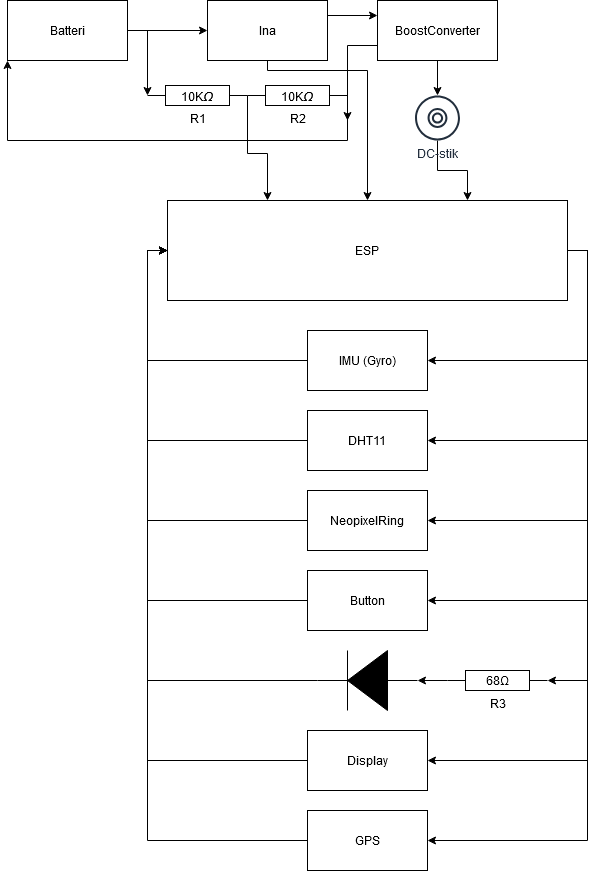

The diagram above was exported from draw.io. Its source (the exported page's mxGraphModel, read from the mxfile embedded in the PNG):
<mxGraphModel dx="1050" dy="530" grid="1" gridSize="10" guides="1" tooltips="1" connect="1" arrows="1" fold="1" page="1" pageScale="1" pageWidth="827" pageHeight="1169" math="0" shadow="0">
  <root>
    <mxCell id="0" />
    <mxCell id="1" parent="0" />
    <mxCell id="sOJR4gHaIRPwOUBCKVUO-1" style="edgeStyle=orthogonalEdgeStyle;rounded=0;orthogonalLoop=1;jettySize=auto;html=1;entryX=1;entryY=0.5;entryDx=0;entryDy=0;exitX=1;exitY=0.5;exitDx=0;exitDy=0;" edge="1" parent="1" source="sOJR4gHaIRPwOUBCKVUO-7" target="sOJR4gHaIRPwOUBCKVUO-16">
      <mxGeometry relative="1" as="geometry" />
    </mxCell>
    <mxCell id="sOJR4gHaIRPwOUBCKVUO-2" style="edgeStyle=orthogonalEdgeStyle;rounded=0;orthogonalLoop=1;jettySize=auto;html=1;entryX=1;entryY=0.5;entryDx=0;entryDy=0;exitX=1;exitY=0.5;exitDx=0;exitDy=0;" edge="1" parent="1" source="sOJR4gHaIRPwOUBCKVUO-7" target="sOJR4gHaIRPwOUBCKVUO-18">
      <mxGeometry relative="1" as="geometry" />
    </mxCell>
    <mxCell id="sOJR4gHaIRPwOUBCKVUO-3" style="edgeStyle=orthogonalEdgeStyle;rounded=0;orthogonalLoop=1;jettySize=auto;html=1;entryX=1;entryY=0.5;entryDx=0;entryDy=0;exitX=1;exitY=0.5;exitDx=0;exitDy=0;" edge="1" parent="1" source="sOJR4gHaIRPwOUBCKVUO-7" target="sOJR4gHaIRPwOUBCKVUO-20">
      <mxGeometry relative="1" as="geometry" />
    </mxCell>
    <mxCell id="sOJR4gHaIRPwOUBCKVUO-4" style="edgeStyle=orthogonalEdgeStyle;rounded=0;orthogonalLoop=1;jettySize=auto;html=1;entryX=1;entryY=0.5;entryDx=0;entryDy=0;exitX=1;exitY=0.5;exitDx=0;exitDy=0;" edge="1" parent="1" source="sOJR4gHaIRPwOUBCKVUO-7" target="sOJR4gHaIRPwOUBCKVUO-22">
      <mxGeometry relative="1" as="geometry" />
    </mxCell>
    <mxCell id="sOJR4gHaIRPwOUBCKVUO-5" style="edgeStyle=orthogonalEdgeStyle;rounded=0;orthogonalLoop=1;jettySize=auto;html=1;entryX=1;entryY=0.5;entryDx=0;entryDy=0;exitX=1;exitY=0.5;exitDx=0;exitDy=0;" edge="1" parent="1" source="sOJR4gHaIRPwOUBCKVUO-7" target="sOJR4gHaIRPwOUBCKVUO-30">
      <mxGeometry relative="1" as="geometry" />
    </mxCell>
    <mxCell id="sOJR4gHaIRPwOUBCKVUO-6" style="edgeStyle=orthogonalEdgeStyle;rounded=0;orthogonalLoop=1;jettySize=auto;html=1;entryX=1;entryY=0.5;entryDx=0;entryDy=0;exitX=1;exitY=0.5;exitDx=0;exitDy=0;" edge="1" parent="1" source="sOJR4gHaIRPwOUBCKVUO-7" target="sOJR4gHaIRPwOUBCKVUO-32">
      <mxGeometry relative="1" as="geometry" />
    </mxCell>
    <mxCell id="sOJR4gHaIRPwOUBCKVUO-7" value="ESP" style="rounded=0;whiteSpace=wrap;html=1;" vertex="1" parent="1">
      <mxGeometry x="200" y="240" width="400" height="100" as="geometry" />
    </mxCell>
    <mxCell id="sOJR4gHaIRPwOUBCKVUO-8" style="edgeStyle=orthogonalEdgeStyle;rounded=0;orthogonalLoop=1;jettySize=auto;html=1;" edge="1" parent="1" source="sOJR4gHaIRPwOUBCKVUO-9" target="sOJR4gHaIRPwOUBCKVUO-12">
      <mxGeometry relative="1" as="geometry" />
    </mxCell>
    <mxCell id="sOJR4gHaIRPwOUBCKVUO-9" value="Batteri" style="rounded=0;whiteSpace=wrap;html=1;" vertex="1" parent="1">
      <mxGeometry x="40" y="40" width="120" height="60" as="geometry" />
    </mxCell>
    <mxCell id="sOJR4gHaIRPwOUBCKVUO-10" style="edgeStyle=orthogonalEdgeStyle;rounded=0;orthogonalLoop=1;jettySize=auto;html=1;entryX=0.5;entryY=0;entryDx=0;entryDy=0;exitX=0.5;exitY=1;exitDx=0;exitDy=0;" edge="1" parent="1" source="sOJR4gHaIRPwOUBCKVUO-12" target="sOJR4gHaIRPwOUBCKVUO-7">
      <mxGeometry relative="1" as="geometry">
        <Array as="points">
          <mxPoint x="300" y="110" />
          <mxPoint x="400" y="110" />
        </Array>
      </mxGeometry>
    </mxCell>
    <mxCell id="sOJR4gHaIRPwOUBCKVUO-11" style="edgeStyle=orthogonalEdgeStyle;rounded=0;orthogonalLoop=1;jettySize=auto;html=1;entryX=0;entryY=0.25;entryDx=0;entryDy=0;exitX=1;exitY=0.25;exitDx=0;exitDy=0;" edge="1" parent="1" source="sOJR4gHaIRPwOUBCKVUO-12" target="sOJR4gHaIRPwOUBCKVUO-14">
      <mxGeometry relative="1" as="geometry" />
    </mxCell>
    <mxCell id="sOJR4gHaIRPwOUBCKVUO-12" value="Ina" style="rounded=0;whiteSpace=wrap;html=1;" vertex="1" parent="1">
      <mxGeometry x="240" y="40" width="120" height="60" as="geometry" />
    </mxCell>
    <mxCell id="sOJR4gHaIRPwOUBCKVUO-13" style="edgeStyle=orthogonalEdgeStyle;rounded=0;orthogonalLoop=1;jettySize=auto;html=1;" edge="1" parent="1" source="sOJR4gHaIRPwOUBCKVUO-14" target="sOJR4gHaIRPwOUBCKVUO-34">
      <mxGeometry relative="1" as="geometry" />
    </mxCell>
    <mxCell id="sOJR4gHaIRPwOUBCKVUO-14" value="BoostConverter" style="rounded=0;whiteSpace=wrap;html=1;" vertex="1" parent="1">
      <mxGeometry x="410" y="40" width="120" height="60" as="geometry" />
    </mxCell>
    <mxCell id="sOJR4gHaIRPwOUBCKVUO-15" style="edgeStyle=orthogonalEdgeStyle;rounded=0;orthogonalLoop=1;jettySize=auto;html=1;entryX=0;entryY=0.5;entryDx=0;entryDy=0;exitX=0;exitY=0.5;exitDx=0;exitDy=0;" edge="1" parent="1" source="sOJR4gHaIRPwOUBCKVUO-16" target="sOJR4gHaIRPwOUBCKVUO-7">
      <mxGeometry relative="1" as="geometry" />
    </mxCell>
    <mxCell id="sOJR4gHaIRPwOUBCKVUO-16" value="IMU (Gyro)" style="rounded=0;whiteSpace=wrap;html=1;" vertex="1" parent="1">
      <mxGeometry x="340" y="370" width="120" height="60" as="geometry" />
    </mxCell>
    <mxCell id="sOJR4gHaIRPwOUBCKVUO-17" style="edgeStyle=orthogonalEdgeStyle;rounded=0;orthogonalLoop=1;jettySize=auto;html=1;entryX=0;entryY=0.5;entryDx=0;entryDy=0;" edge="1" parent="1" source="sOJR4gHaIRPwOUBCKVUO-18" target="sOJR4gHaIRPwOUBCKVUO-7">
      <mxGeometry relative="1" as="geometry">
        <Array as="points">
          <mxPoint x="180" y="480" />
          <mxPoint x="180" y="290" />
        </Array>
      </mxGeometry>
    </mxCell>
    <mxCell id="sOJR4gHaIRPwOUBCKVUO-18" value="DHT11" style="rounded=0;whiteSpace=wrap;html=1;" vertex="1" parent="1">
      <mxGeometry x="340" y="450" width="120" height="60" as="geometry" />
    </mxCell>
    <mxCell id="sOJR4gHaIRPwOUBCKVUO-19" style="edgeStyle=orthogonalEdgeStyle;rounded=0;orthogonalLoop=1;jettySize=auto;html=1;entryX=0;entryY=0.5;entryDx=0;entryDy=0;exitX=0;exitY=0.5;exitDx=0;exitDy=0;" edge="1" parent="1" source="sOJR4gHaIRPwOUBCKVUO-20" target="sOJR4gHaIRPwOUBCKVUO-7">
      <mxGeometry relative="1" as="geometry" />
    </mxCell>
    <mxCell id="sOJR4gHaIRPwOUBCKVUO-20" value="NeopixelRing" style="rounded=0;whiteSpace=wrap;html=1;" vertex="1" parent="1">
      <mxGeometry x="340" y="530" width="120" height="60" as="geometry" />
    </mxCell>
    <mxCell id="sOJR4gHaIRPwOUBCKVUO-21" style="edgeStyle=orthogonalEdgeStyle;rounded=0;orthogonalLoop=1;jettySize=auto;html=1;entryX=0;entryY=0.5;entryDx=0;entryDy=0;exitX=0;exitY=0.5;exitDx=0;exitDy=0;" edge="1" parent="1" source="sOJR4gHaIRPwOUBCKVUO-22" target="sOJR4gHaIRPwOUBCKVUO-7">
      <mxGeometry relative="1" as="geometry" />
    </mxCell>
    <mxCell id="sOJR4gHaIRPwOUBCKVUO-22" value="Button" style="rounded=0;whiteSpace=wrap;html=1;" vertex="1" parent="1">
      <mxGeometry x="340" y="610" width="120" height="60" as="geometry" />
    </mxCell>
    <mxCell id="sOJR4gHaIRPwOUBCKVUO-23" style="edgeStyle=orthogonalEdgeStyle;rounded=0;orthogonalLoop=1;jettySize=auto;html=1;entryX=0;entryY=0.5;entryDx=0;entryDy=0;exitX=1;exitY=0.5;exitDx=0;exitDy=0;exitPerimeter=0;" edge="1" parent="1" source="sOJR4gHaIRPwOUBCKVUO-24" target="sOJR4gHaIRPwOUBCKVUO-7">
      <mxGeometry relative="1" as="geometry" />
    </mxCell>
    <mxCell id="sOJR4gHaIRPwOUBCKVUO-24" value="" style="pointerEvents=1;fillColor=strokeColor;verticalLabelPosition=bottom;shadow=0;dashed=0;align=center;html=1;verticalAlign=top;shape=mxgraph.electrical.diodes.diode;rotation=-180;" vertex="1" parent="1">
      <mxGeometry x="350" y="690" width="100" height="60" as="geometry" />
    </mxCell>
    <mxCell id="sOJR4gHaIRPwOUBCKVUO-25" value="R3" style="pointerEvents=1;verticalLabelPosition=bottom;shadow=0;dashed=0;align=center;html=1;verticalAlign=top;shape=mxgraph.electrical.resistors.resistor_1;" vertex="1" parent="1">
      <mxGeometry x="480" y="710" width="100" height="20" as="geometry" />
    </mxCell>
    <mxCell id="sOJR4gHaIRPwOUBCKVUO-26" style="edgeStyle=orthogonalEdgeStyle;rounded=0;orthogonalLoop=1;jettySize=auto;html=1;entryX=0;entryY=0.5;entryDx=0;entryDy=0;entryPerimeter=0;" edge="1" parent="1" source="sOJR4gHaIRPwOUBCKVUO-25" target="sOJR4gHaIRPwOUBCKVUO-24">
      <mxGeometry relative="1" as="geometry" />
    </mxCell>
    <mxCell id="sOJR4gHaIRPwOUBCKVUO-27" style="edgeStyle=orthogonalEdgeStyle;rounded=0;orthogonalLoop=1;jettySize=auto;html=1;entryX=1;entryY=0.5;entryDx=0;entryDy=0;entryPerimeter=0;exitX=1;exitY=0.5;exitDx=0;exitDy=0;" edge="1" parent="1" source="sOJR4gHaIRPwOUBCKVUO-7" target="sOJR4gHaIRPwOUBCKVUO-25">
      <mxGeometry relative="1" as="geometry" />
    </mxCell>
    <mxCell id="sOJR4gHaIRPwOUBCKVUO-28" value="&lt;font&gt;68&lt;span style=&quot;line-height: 150%;&quot;&gt;Ω&lt;/span&gt;&lt;/font&gt;" style="text;html=1;align=center;verticalAlign=middle;whiteSpace=wrap;rounded=0;" vertex="1" parent="1">
      <mxGeometry x="500" y="705" width="60" height="30" as="geometry" />
    </mxCell>
    <mxCell id="sOJR4gHaIRPwOUBCKVUO-29" style="edgeStyle=orthogonalEdgeStyle;rounded=0;orthogonalLoop=1;jettySize=auto;html=1;entryX=0;entryY=0.5;entryDx=0;entryDy=0;exitX=0;exitY=0.5;exitDx=0;exitDy=0;" edge="1" parent="1" source="sOJR4gHaIRPwOUBCKVUO-30" target="sOJR4gHaIRPwOUBCKVUO-7">
      <mxGeometry relative="1" as="geometry" />
    </mxCell>
    <mxCell id="sOJR4gHaIRPwOUBCKVUO-30" value="Display" style="rounded=0;whiteSpace=wrap;html=1;" vertex="1" parent="1">
      <mxGeometry x="340" y="770" width="120" height="60" as="geometry" />
    </mxCell>
    <mxCell id="sOJR4gHaIRPwOUBCKVUO-31" style="edgeStyle=orthogonalEdgeStyle;rounded=0;orthogonalLoop=1;jettySize=auto;html=1;entryX=0;entryY=0.5;entryDx=0;entryDy=0;exitX=0;exitY=0.5;exitDx=0;exitDy=0;" edge="1" parent="1" source="sOJR4gHaIRPwOUBCKVUO-32" target="sOJR4gHaIRPwOUBCKVUO-7">
      <mxGeometry relative="1" as="geometry" />
    </mxCell>
    <mxCell id="sOJR4gHaIRPwOUBCKVUO-32" value="GPS" style="rounded=0;whiteSpace=wrap;html=1;" vertex="1" parent="1">
      <mxGeometry x="340" y="850" width="120" height="60" as="geometry" />
    </mxCell>
    <mxCell id="sOJR4gHaIRPwOUBCKVUO-33" style="edgeStyle=orthogonalEdgeStyle;rounded=0;orthogonalLoop=1;jettySize=auto;html=1;entryX=0.75;entryY=0;entryDx=0;entryDy=0;" edge="1" parent="1" source="sOJR4gHaIRPwOUBCKVUO-34" target="sOJR4gHaIRPwOUBCKVUO-7">
      <mxGeometry relative="1" as="geometry" />
    </mxCell>
    <mxCell id="sOJR4gHaIRPwOUBCKVUO-34" value="DC-stik" style="sketch=0;outlineConnect=0;fontColor=#232F3E;gradientColor=none;fillColor=#232F3D;strokeColor=none;dashed=0;verticalLabelPosition=bottom;verticalAlign=top;align=center;html=1;fontSize=12;fontStyle=0;aspect=fixed;pointerEvents=1;shape=mxgraph.aws4.disk;" vertex="1" parent="1">
      <mxGeometry x="447.5" y="135" width="45" height="45" as="geometry" />
    </mxCell>
    <mxCell id="sOJR4gHaIRPwOUBCKVUO-35" style="edgeStyle=orthogonalEdgeStyle;rounded=0;orthogonalLoop=1;jettySize=auto;html=1;exitX=1;exitY=0.5;exitDx=0;exitDy=0;exitPerimeter=0;" edge="1" parent="1" source="sOJR4gHaIRPwOUBCKVUO-36">
      <mxGeometry relative="1" as="geometry">
        <mxPoint x="40" y="100" as="targetPoint" />
        <Array as="points">
          <mxPoint x="380" y="180" />
          <mxPoint x="40" y="180" />
        </Array>
      </mxGeometry>
    </mxCell>
    <mxCell id="sOJR4gHaIRPwOUBCKVUO-36" value="R2" style="pointerEvents=1;verticalLabelPosition=bottom;shadow=0;dashed=0;align=center;html=1;verticalAlign=top;shape=mxgraph.electrical.resistors.resistor_1;" vertex="1" parent="1">
      <mxGeometry x="280" y="125" width="100" height="20" as="geometry" />
    </mxCell>
    <mxCell id="sOJR4gHaIRPwOUBCKVUO-37" style="edgeStyle=orthogonalEdgeStyle;rounded=0;orthogonalLoop=1;jettySize=auto;html=1;entryX=0.25;entryY=0;entryDx=0;entryDy=0;exitX=1;exitY=0.5;exitDx=0;exitDy=0;exitPerimeter=0;" edge="1" parent="1" source="sOJR4gHaIRPwOUBCKVUO-38" target="sOJR4gHaIRPwOUBCKVUO-7">
      <mxGeometry relative="1" as="geometry">
        <Array as="points">
          <mxPoint x="280" y="193" />
          <mxPoint x="300" y="193" />
        </Array>
      </mxGeometry>
    </mxCell>
    <mxCell id="sOJR4gHaIRPwOUBCKVUO-38" value="R1" style="pointerEvents=1;verticalLabelPosition=bottom;shadow=0;dashed=0;align=center;html=1;verticalAlign=top;shape=mxgraph.electrical.resistors.resistor_1;" vertex="1" parent="1">
      <mxGeometry x="180" y="125" width="100" height="20" as="geometry" />
    </mxCell>
    <mxCell id="sOJR4gHaIRPwOUBCKVUO-39" value="10K&lt;i&gt;&lt;span style=&quot;font-size:11.0pt;mso-bidi-font-size:&lt;br/&gt;12.0pt;line-height:115%;font-family:&amp;quot;Calibri&amp;quot;,sans-serif;mso-fareast-font-family:&lt;br/&gt;DengXian;mso-fareast-theme-font:minor-fareast;mso-bidi-font-family:Arial;&lt;br/&gt;mso-bidi-theme-font:minor-bidi;mso-ansi-language:DA;mso-fareast-language:ZH-CN;&lt;br/&gt;mso-bidi-language:AR-SA&quot;&gt;Ω&lt;/span&gt;&lt;/i&gt;" style="text;html=1;align=center;verticalAlign=middle;whiteSpace=wrap;rounded=0;" vertex="1" parent="1">
      <mxGeometry x="300" y="120" width="60" height="30" as="geometry" />
    </mxCell>
    <mxCell id="sOJR4gHaIRPwOUBCKVUO-40" value="10K&lt;i&gt;&lt;span style=&quot;font-size:11.0pt;mso-bidi-font-size:&lt;br/&gt;12.0pt;line-height:115%;font-family:&amp;quot;Calibri&amp;quot;,sans-serif;mso-fareast-font-family:&lt;br/&gt;DengXian;mso-fareast-theme-font:minor-fareast;mso-bidi-font-family:Arial;&lt;br/&gt;mso-bidi-theme-font:minor-bidi;mso-ansi-language:DA;mso-fareast-language:ZH-CN;&lt;br/&gt;mso-bidi-language:AR-SA&quot;&gt;Ω&lt;/span&gt;&lt;/i&gt;" style="text;html=1;align=center;verticalAlign=middle;whiteSpace=wrap;rounded=0;" vertex="1" parent="1">
      <mxGeometry x="200" y="120" width="60" height="30" as="geometry" />
    </mxCell>
    <mxCell id="sOJR4gHaIRPwOUBCKVUO-41" style="edgeStyle=orthogonalEdgeStyle;rounded=0;orthogonalLoop=1;jettySize=auto;html=1;entryX=0;entryY=0.5;entryDx=0;entryDy=0;entryPerimeter=0;" edge="1" parent="1" source="sOJR4gHaIRPwOUBCKVUO-9" target="sOJR4gHaIRPwOUBCKVUO-38">
      <mxGeometry relative="1" as="geometry">
        <Array as="points">
          <mxPoint x="180" y="70" />
        </Array>
      </mxGeometry>
    </mxCell>
    <mxCell id="sOJR4gHaIRPwOUBCKVUO-42" style="edgeStyle=orthogonalEdgeStyle;rounded=0;orthogonalLoop=1;jettySize=auto;html=1;exitX=0;exitY=0.75;exitDx=0;exitDy=0;" edge="1" parent="1" source="sOJR4gHaIRPwOUBCKVUO-14">
      <mxGeometry relative="1" as="geometry">
        <mxPoint x="380" y="160" as="targetPoint" />
        <Array as="points">
          <mxPoint x="380" y="85" />
        </Array>
      </mxGeometry>
    </mxCell>
  </root>
</mxGraphModel>